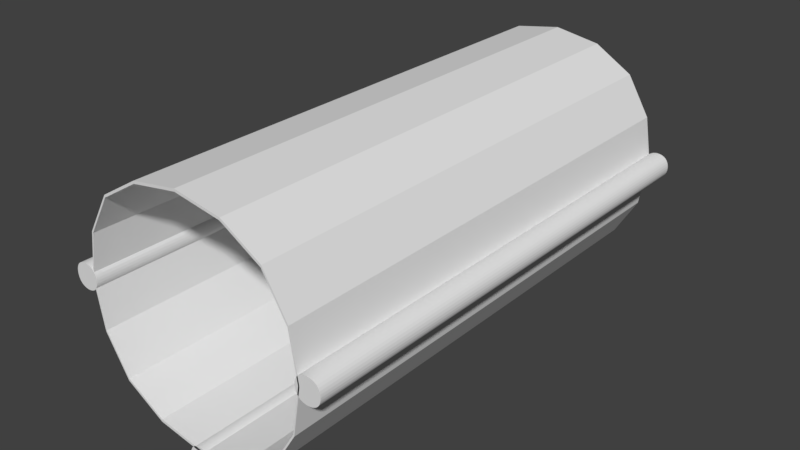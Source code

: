# Source: StraightTubeV2.blend  (saved by Blender 2.78.0; exported with 4.5.12 LTS)
import bpy
from mathutils import Matrix  # noqa: F401  (used for matrix-valued properties, if any)

bpy.ops.wm.read_factory_settings(use_empty=True)
scene = bpy.context.scene
scene.name = 'Scene'

# ---- collections
col_collection_1 = bpy.data.collections.new('Collection 1'); scene.collection.children.link(col_collection_1)

# ---- world
world_world = bpy.data.worlds.new('World'); scene.world = world_world
world_world.color = (0.05088, 0.05088, 0.05088)
world_world.use_sun_shadow = False
world_world.sun_shadow_jitter_overblur = 0.0
world_world.cycles.sampling_method = 'MANUAL'

# ---- meshes
me_plane_003 = bpy.data.meshes.new('Plane.003')
me_plane_003.from_pydata([(-0.1875, -0.25, 0.4531), (-0.1875, -0.75, 0.4531), (-0.5312, -0.25, 0.3906), (-0.5312, -0.75, 0.3906), (0.1875, -0.25, 0.4531), (0.5312, -0.25, 0.3906), (0.1875, -0.75, 0.4531), (0.5312, -0.75, 0.3906), (0.1875, 0.25, 0.4531), (0.1875, 0.75, 0.4531), (0.5312, 0.25, 0.3906), (0.5312, 0.75, 0.3906), (-0.1875, 0.25, 0.4531), (-0.5312, 0.25, 0.3906), (-0.1875, 0.75, 0.4531), (-0.5312, 0.75, 0.3906), (-0.1875, -0.25, -0.4531), (-0.5312, -0.25, -0.3906), (-0.1875, -0.75, -0.4531), (-0.5312, -0.75, -0.3906), (-0.1875, 0.25, -0.4531), (-0.1875, 0.75, -0.4531), (-0.5312, 0.25, -0.3906), (-0.5312, 0.75, -0.3906), (0.1875, 0.25, -0.4531), (0.5312, 0.25, -0.3906), (0.1875, 0.75, -0.4531), (0.5312, 0.75, -0.3906), (0.1875, -0.25, -0.4531), (0.1875, -0.75, -0.4531), (0.5312, -0.25, -0.3906), (0.5312, -0.75, -0.3906), (-0.9062, -0.25, 0.09375), (-0.7812, -0.25, 0.2656), (-0.9062, -0.75, 0.09375), (-0.7812, -0.75, 0.2656), (-0.9062, 0.25, 0.09375), (-0.9062, 0.75, 0.09375), (-0.7812, 0.25, 0.2656), (-0.7812, 0.75, 0.2656), (-0.9062, 0.25, -0.09375), (-0.7812, 0.25, -0.2656), (-0.9062, 0.75, -0.09375), (-0.7812, 0.75, -0.2656), (-0.9062, -0.25, -0.09375), (-0.9062, -0.75, -0.09375), (-0.7812, -0.25, -0.2656), (-0.7812, -0.75, -0.2656), (0.9062, 0.25, 0.09375), (0.7812, 0.25, 0.2656), (0.9062, 0.75, 0.09375), (0.7812, 0.75, 0.2656), (0.9062, -0.25, 0.09375), (0.9062, -0.75, 0.09375), (0.7812, -0.25, 0.2656), (0.7812, -0.75, 0.2656), (0.9062, -0.25, -0.09375), (0.7812, -0.25, -0.2656), (0.9062, -0.75, -0.09375), (0.7812, -0.75, -0.2656), (0.9062, 0.25, -0.09375), (0.9062, 0.75, -0.09375), (0.7812, 0.25, -0.2656), (0.7812, 0.75, -0.2656), (0.0, -0.25, 0.4609), (0.0, -0.75, 0.4609), (-0.1875, -0.5, 0.4531), (-0.3672, -0.25, 0.4297), (-0.5312, -0.5, 0.3906), (-0.3672, -0.75, 0.4297), (0.1875, 0.0, 0.4531), (0.5312, 0.0, 0.3906), (0.3672, -0.25, 0.4297), (0.1875, -0.5, 0.4531), (0.3672, -0.75, 0.4297), (0.5312, -0.5, 0.3906), (0.0, 0.25, 0.4609), (0.0, 0.75, 0.4609), (0.1875, 0.5, 0.4531), (0.3672, 0.25, 0.4297), (0.5312, 0.5, 0.3906), (0.3672, 0.75, 0.4297), (-0.1875, 0.0, 0.4531), (-0.5312, 0.0, 0.3906), (-0.3672, 0.25, 0.4297), (-0.1875, 0.5, 0.4531), (-0.3672, 0.75, 0.4297), (-0.5312, 0.5, 0.3906), (-0.1875, 0.0, -0.4531), (-0.5312, 0.0, -0.3906), (-0.3672, -0.25, -0.4297), (-0.1875, -0.5, -0.4531), (-0.3672, -0.75, -0.4297), (-0.5312, -0.5, -0.3906), (0.0, 0.25, -0.4609), (0.0, 0.75, -0.4609), (-0.1875, 0.5, -0.4531), (-0.3672, 0.25, -0.4297), (-0.5312, 0.5, -0.3906), (-0.3672, 0.75, -0.4297), (0.1875, 0.0, -0.4531), (0.5312, 0.0, -0.3906), (0.3672, 0.25, -0.4297), (0.1875, 0.5, -0.4531), (0.3672, 0.75, -0.4297), (0.5312, 0.5, -0.3906), (0.0, -0.25, -0.4609), (0.0, -0.75, -0.4609), (0.1875, -0.5, -0.4531), (0.3672, -0.25, -0.4297), (0.5312, -0.5, -0.3906), (0.3672, -0.75, -0.4297), (-0.9062, 0.0, 0.09375), (-0.7812, 0.0, 0.2656), (-0.8594, -0.25, 0.1836), (-0.9062, -0.5, 0.09375), (-0.8594, -0.75, 0.1836), (-0.7812, -0.5, 0.2656), (-0.9219, 0.25, 0.0), (-0.9219, 0.75, 0.0), (-0.9062, 0.5, 0.09375), (-0.8594, 0.25, 0.1836), (-0.7812, 0.5, 0.2656), (-0.8594, 0.75, 0.1836), (-0.9062, 0.0, -0.09375), (-0.7812, 0.0, -0.2656), (-0.8594, 0.25, -0.1836), (-0.9062, 0.5, -0.09375), (-0.8594, 0.75, -0.1836), (-0.7812, 0.5, -0.2656), (-0.9219, -0.25, 0.0), (-0.9219, -0.75, 0.0), (-0.9062, -0.5, -0.09375), (-0.8594, -0.25, -0.1836), (-0.7812, -0.5, -0.2656), (-0.8594, -0.75, -0.1836), (0.9062, 0.0, 0.09375), (0.7812, 0.0, 0.2656), (0.8594, 0.25, 0.1836), (0.9062, 0.5, 0.09375), (0.8594, 0.75, 0.1836), (0.7812, 0.5, 0.2656), (0.9219, -0.25, 0.0), (0.9219, -0.75, 0.0), (0.9062, -0.5, 0.09375), (0.8594, -0.25, 0.1836), (0.7812, -0.5, 0.2656), (0.8594, -0.75, 0.1836), (0.9062, 0.0, -0.09375), (0.7812, 0.0, -0.2656), (0.8594, -0.25, -0.1836), (0.9062, -0.5, -0.09375), (0.8594, -0.75, -0.1836), (0.7812, -0.5, -0.2656), (0.9219, 0.25, 0.0), (0.9219, 0.75, 0.0), (0.9062, 0.5, -0.09375), (0.8594, 0.25, -0.1836), (0.7812, 0.5, -0.2656), (0.8594, 0.75, -0.1836), (-0.6719, 0.75, 0.3359), (-0.6719, 0.25, 0.3359), (-0.6719, -0.25, 0.3359), (-0.6719, -0.75, 0.3359), (-0.5312, -1.0, 0.3906), (-0.1875, -1.0, 0.4531), (0.1875, -1.0, 0.4531), (0.5312, -1.0, 0.3906), (0.6719, -0.75, 0.3359), (0.6719, -0.25, 0.3359), (0.6719, 0.25, 0.3359), (0.6719, 0.75, 0.3359), (0.5312, 1.0, 0.3906), (0.1875, 1.0, 0.4531), (-0.1875, 1.0, 0.4531), (-0.5312, 1.0, 0.3906), (-0.6719, 0.75, -0.3359), (-0.6719, 0.25, -0.3359), (-0.6719, -0.25, -0.3359), (-0.6719, -0.75, -0.3359), (-0.5312, -1.0, -0.3906), (-0.1875, -1.0, -0.4531), (0.1875, -1.0, -0.4531), (0.5312, -1.0, -0.3906), (0.6719, -0.75, -0.3359), (0.6719, -0.25, -0.3359), (0.6719, 0.25, -0.3359), (0.6719, 0.75, -0.3359), (0.5312, 1.0, -0.3906), (0.1875, 1.0, -0.4531), (-0.1875, 1.0, -0.4531), (-0.5312, 1.0, -0.3906), (-0.7812, -1.0, 0.2656), (-0.9062, -1.0, 0.09375), (-0.9062, -1.0, -0.09375), (-0.7812, -1.0, -0.2656), (0.7812, -1.0, 0.2656), (0.9062, -1.0, 0.09375), (0.9062, -1.0, -0.09375), (0.7812, -1.0, -0.2656), (-0.7812, 1.0, 0.2656), (-0.9062, 1.0, 0.09375), (-0.9062, 1.0, -0.09375), (-0.7812, 1.0, -0.2656), (0.7812, 1.0, 0.2656), (0.9062, 1.0, 0.09375), (0.9062, 1.0, -0.09375), (0.7812, 1.0, -0.2656), (0.0, 0.0, 0.4609), (0.0, -0.5, 0.4609), (0.3672, 0.0, 0.4297), (0.0, 0.5, 0.4609), (-0.3672, 0.0, 0.4297), (-0.3672, -0.5, 0.4297), (0.3672, -0.5, 0.4297), (0.3672, 0.5, 0.4297), (-0.3672, 0.5, 0.4297), (0.0, 0.0, -0.4609), (-0.3672, 0.0, -0.4297), (0.0, 0.5, -0.4609), (0.3672, 0.0, -0.4297), (0.0, -0.5, -0.4609), (-0.3672, -0.5, -0.4297), (-0.3672, 0.5, -0.4297), (0.3672, 0.5, -0.4297), (0.3672, -0.5, -0.4297), (-0.9219, 0.0, 0.0), (-0.8594, 0.0, 0.1836), (-0.9219, 0.5, 0.0), (-0.8594, 0.0, -0.1836), (-0.9219, -0.5, 0.0), (-0.8594, -0.5, 0.1836), (-0.8594, 0.5, 0.1836), (-0.8594, 0.5, -0.1836), (-0.8594, -0.5, -0.1836), (0.9219, 0.0, 0.0), (0.8594, 0.0, 0.1836), (0.9219, -0.5, 0.0), (0.8594, 0.0, -0.1836), (0.9219, 0.5, 0.0), (0.8594, 0.5, 0.1836), (0.8594, -0.5, 0.1836), (0.8594, -0.5, -0.1836), (0.8594, 0.5, -0.1836), (-0.6719, 0.5, 0.3359), (-0.6719, 0.0, 0.3359), (-0.6719, -0.5, 0.3359), (-0.3672, -1.0, 0.4297), (0.0, -1.0, 0.4609), (0.3672, -1.0, 0.4297), (0.6719, -0.5, 0.3359), (0.6719, 0.0, 0.3359), (0.6719, 0.5, 0.3359), (0.3672, 1.0, 0.4297), (0.0, 1.0, 0.4609), (-0.3672, 1.0, 0.4297), (-0.6719, 0.5, -0.3359), (-0.6719, 0.0, -0.3359), (-0.6719, -0.5, -0.3359), (-0.3672, -1.0, -0.4297), (0.0, -1.0, -0.4609), (0.3672, -1.0, -0.4297), (0.6719, -0.5, -0.3359), (0.6719, 0.0, -0.3359), (0.6719, 0.5, -0.3359), (0.3672, 1.0, -0.4297), (0.0, 1.0, -0.4609), (-0.3672, 1.0, -0.4297), (-0.8594, -1.0, 0.1836), (-0.9219, -1.0, 0.0), (-0.8594, -1.0, -0.1836), (0.8594, -1.0, 0.1836), (0.9219, -1.0, 0.0), (0.8594, -1.0, -0.1836), (-0.8594, 1.0, 0.1836), (-0.9219, 1.0, 0.0), (-0.8594, 1.0, -0.1836), (0.8594, 1.0, 0.1836), (0.9219, 1.0, 0.0), (0.8594, 1.0, -0.1836), (-0.6719, -1.0, 0.3359), (0.6719, -1.0, 0.3359), (-0.6719, 1.0, 0.3359), (0.6719, 1.0, 0.3359), (-0.6719, -1.0, -0.3359), (0.6719, -1.0, -0.3359), (-0.6719, 1.0, -0.3359), (0.6719, 1.0, -0.3359)], [], [(0, 64, 208, 82), (0, 82, 212, 67), (0, 67, 213, 66), (0, 66, 209, 64), (1, 65, 209, 66), (1, 66, 213, 69), (1, 69, 247, 165), (1, 165, 248, 65), (2, 67, 212, 83), (2, 83, 245, 162), (2, 162, 246, 68), (2, 68, 213, 67), (3, 69, 213, 68), (3, 68, 246, 163), (3, 163, 280, 164), (3, 164, 247, 69), (4, 70, 208, 64), (4, 64, 209, 73), (4, 73, 214, 72), (4, 72, 210, 70), (5, 71, 210, 72), (5, 72, 214, 75), (5, 75, 250, 169), (5, 169, 251, 71), (6, 73, 209, 65), (6, 65, 248, 166), (6, 166, 249, 74), (6, 74, 214, 73), (7, 75, 214, 74), (7, 74, 249, 167), (7, 167, 281, 168), (7, 168, 250, 75), (8, 76, 208, 70), (8, 70, 210, 79), (8, 79, 215, 78), (8, 78, 211, 76), (9, 77, 211, 78), (9, 78, 215, 81), (9, 81, 253, 173), (9, 173, 254, 77), (10, 79, 210, 71), (10, 71, 251, 170), (10, 170, 252, 80), (10, 80, 215, 79), (11, 81, 215, 80), (11, 80, 252, 171), (11, 171, 283, 172), (11, 172, 253, 81), (12, 82, 208, 76), (12, 76, 211, 85), (12, 85, 216, 84), (12, 84, 212, 82), (13, 83, 212, 84), (13, 84, 216, 87), (13, 87, 244, 161), (13, 161, 245, 83), (14, 85, 211, 77), (14, 77, 254, 174), (14, 174, 255, 86), (14, 86, 216, 85), (15, 87, 216, 86), (15, 86, 255, 175), (15, 175, 282, 160), (15, 160, 244, 87), (16, 88, 217, 106), (16, 106, 221, 91), (16, 91, 222, 90), (16, 90, 218, 88), (17, 89, 218, 90), (17, 90, 222, 93), (17, 93, 258, 178), (17, 178, 257, 89), (18, 91, 221, 107), (18, 107, 260, 181), (18, 181, 259, 92), (18, 92, 222, 91), (19, 93, 222, 92), (19, 92, 259, 180), (19, 180, 284, 179), (19, 179, 258, 93), (20, 94, 217, 88), (20, 88, 218, 97), (20, 97, 223, 96), (20, 96, 219, 94), (21, 95, 219, 96), (21, 96, 223, 99), (21, 99, 267, 190), (21, 190, 266, 95), (22, 97, 218, 89), (22, 89, 257, 177), (22, 177, 256, 98), (22, 98, 223, 97), (23, 99, 223, 98), (23, 98, 256, 176), (23, 176, 286, 191), (23, 191, 267, 99), (24, 100, 217, 94), (24, 94, 219, 103), (24, 103, 224, 102), (24, 102, 220, 100), (25, 101, 220, 102), (25, 102, 224, 105), (25, 105, 264, 186), (25, 186, 263, 101), (26, 103, 219, 95), (26, 95, 266, 189), (26, 189, 265, 104), (26, 104, 224, 103), (27, 105, 224, 104), (27, 104, 265, 188), (27, 188, 287, 187), (27, 187, 264, 105), (28, 106, 217, 100), (28, 100, 220, 109), (28, 109, 225, 108), (28, 108, 221, 106), (29, 107, 221, 108), (29, 108, 225, 111), (29, 111, 261, 182), (29, 182, 260, 107), (30, 109, 220, 101), (30, 101, 263, 185), (30, 185, 262, 110), (30, 110, 225, 109), (31, 111, 225, 110), (31, 110, 262, 184), (31, 184, 285, 183), (31, 183, 261, 111), (32, 112, 226, 130), (32, 130, 230, 115), (32, 115, 231, 114), (32, 114, 227, 112), (33, 113, 227, 114), (33, 114, 231, 117), (33, 117, 246, 162), (33, 162, 245, 113), (34, 115, 230, 131), (34, 131, 269, 193), (34, 193, 268, 116), (34, 116, 231, 115), (35, 117, 231, 116), (35, 116, 268, 192), (35, 192, 280, 163), (35, 163, 246, 117), (36, 118, 226, 112), (36, 112, 227, 121), (36, 121, 232, 120), (36, 120, 228, 118), (37, 119, 228, 120), (37, 120, 232, 123), (37, 123, 274, 201), (37, 201, 275, 119), (38, 121, 227, 113), (38, 113, 245, 161), (38, 161, 244, 122), (38, 122, 232, 121), (39, 123, 232, 122), (39, 122, 244, 160), (39, 160, 282, 200), (39, 200, 274, 123), (40, 124, 226, 118), (40, 118, 228, 127), (40, 127, 233, 126), (40, 126, 229, 124), (41, 125, 229, 126), (41, 126, 233, 129), (41, 129, 256, 177), (41, 177, 257, 125), (42, 127, 228, 119), (42, 119, 275, 202), (42, 202, 276, 128), (42, 128, 233, 127), (43, 129, 233, 128), (43, 128, 276, 203), (43, 203, 286, 176), (43, 176, 256, 129), (44, 130, 226, 124), (44, 124, 229, 133), (44, 133, 234, 132), (44, 132, 230, 130), (45, 131, 230, 132), (45, 132, 234, 135), (45, 135, 270, 194), (45, 194, 269, 131), (46, 133, 229, 125), (46, 125, 257, 178), (46, 178, 258, 134), (46, 134, 234, 133), (47, 135, 234, 134), (47, 134, 258, 179), (47, 179, 284, 195), (47, 195, 270, 135), (48, 136, 235, 154), (48, 154, 239, 139), (48, 139, 240, 138), (48, 138, 236, 136), (49, 137, 236, 138), (49, 138, 240, 141), (49, 141, 252, 170), (49, 170, 251, 137), (50, 139, 239, 155), (50, 155, 278, 205), (50, 205, 277, 140), (50, 140, 240, 139), (51, 141, 240, 140), (51, 140, 277, 204), (51, 204, 283, 171), (51, 171, 252, 141), (52, 142, 235, 136), (52, 136, 236, 145), (52, 145, 241, 144), (52, 144, 237, 142), (53, 143, 237, 144), (53, 144, 241, 147), (53, 147, 271, 197), (53, 197, 272, 143), (54, 145, 236, 137), (54, 137, 251, 169), (54, 169, 250, 146), (54, 146, 241, 145), (55, 147, 241, 146), (55, 146, 250, 168), (55, 168, 281, 196), (55, 196, 271, 147), (56, 148, 235, 142), (56, 142, 237, 151), (56, 151, 242, 150), (56, 150, 238, 148), (57, 149, 238, 150), (57, 150, 242, 153), (57, 153, 262, 185), (57, 185, 263, 149), (58, 151, 237, 143), (58, 143, 272, 198), (58, 198, 273, 152), (58, 152, 242, 151), (59, 153, 242, 152), (59, 152, 273, 199), (59, 199, 285, 184), (59, 184, 262, 153), (60, 154, 235, 148), (60, 148, 238, 157), (60, 157, 243, 156), (60, 156, 239, 154), (61, 155, 239, 156), (61, 156, 243, 159), (61, 159, 279, 206), (61, 206, 278, 155), (62, 157, 238, 149), (62, 149, 263, 186), (62, 186, 264, 158), (62, 158, 243, 157), (63, 159, 243, 158), (63, 158, 264, 187), (63, 187, 287, 207), (63, 207, 279, 159), (164, 280, 192, 268, 193, 269, 194, 270, 195, 284, 180, 259, 181, 260, 182, 261, 183, 285, 199, 273, 198, 272, 197, 271, 196, 281, 167, 249, 166, 248, 165, 247), (172, 283, 204, 277, 205, 278, 206, 279, 207, 287, 188, 265, 189, 266, 190, 267, 191, 286, 203, 276, 202, 275, 201, 274, 200, 282, 175, 255, 174, 254, 173, 253)])
me_plane_003.use_remesh_preserve_volume = False
me_plane_003.use_remesh_preserve_attributes = False
me_plane_003.use_mirror_vertex_groups = False
me_plane_003.update()
me_plane_002 = bpy.data.meshes.new('Plane.002')
me_plane_002.from_pydata([(-0.1875, -0.25, 0.4531), (-0.1875, -0.75, 0.4531), (-0.5312, -0.25, 0.3906), (-0.5312, -0.75, 0.3906), (0.1875, -0.25, 0.4531), (0.5312, -0.25, 0.3906), (0.1875, -0.75, 0.4531), (0.5312, -0.75, 0.3906), (0.1875, 0.25, 0.4531), (0.1875, 0.75, 0.4531), (0.5312, 0.25, 0.3906), (0.5312, 0.75, 0.3906), (-0.1875, 0.25, 0.4531), (-0.5312, 0.25, 0.3906), (-0.1875, 0.75, 0.4531), (-0.5312, 0.75, 0.3906), (-0.1875, -0.25, -0.4531), (-0.5312, -0.25, -0.3906), (-0.1875, -0.75, -0.4531), (-0.5312, -0.75, -0.3906), (-0.1875, 0.25, -0.4531), (-0.1875, 0.75, -0.4531), (-0.5312, 0.25, -0.3906), (-0.5312, 0.75, -0.3906), (0.1875, 0.25, -0.4531), (0.5312, 0.25, -0.3906), (0.1875, 0.75, -0.4531), (0.5312, 0.75, -0.3906), (0.1875, -0.25, -0.4531), (0.1875, -0.75, -0.4531), (0.5312, -0.25, -0.3906), (0.5312, -0.75, -0.3906), (-0.9062, -0.25, 0.09375), (-0.7812, -0.25, 0.2656), (-0.9062, -0.75, 0.09375), (-0.7812, -0.75, 0.2656), (-0.9062, 0.25, 0.09375), (-0.9062, 0.75, 0.09375), (-0.7812, 0.25, 0.2656), (-0.7812, 0.75, 0.2656), (-0.9062, 0.25, -0.09375), (-0.7812, 0.25, -0.2656), (-0.9062, 0.75, -0.09375), (-0.7812, 0.75, -0.2656), (-0.9062, -0.25, -0.09375), (-0.9062, -0.75, -0.09375), (-0.7812, -0.25, -0.2656), (-0.7812, -0.75, -0.2656), (0.9062, 0.25, 0.09375), (0.7812, 0.25, 0.2656), (0.9062, 0.75, 0.09375), (0.7812, 0.75, 0.2656), (0.9062, -0.25, 0.09375), (0.9062, -0.75, 0.09375), (0.7812, -0.25, 0.2656), (0.7812, -0.75, 0.2656), (0.9062, -0.25, -0.09375), (0.7812, -0.25, -0.2656), (0.9062, -0.75, -0.09375), (0.7812, -0.75, -0.2656), (0.9062, 0.25, -0.09375), (0.9062, 0.75, -0.09375), (0.7812, 0.25, -0.2656), (0.7812, 0.75, -0.2656), (0.0, -0.25, 0.4609), (0.0, -0.75, 0.4609), (-0.1875, -0.5, 0.4531), (-0.3672, -0.25, 0.4297), (-0.5312, -0.5, 0.3906), (-0.3672, -0.75, 0.4297), (0.1875, 0.0, 0.4531), (0.5312, 0.0, 0.3906), (0.3672, -0.25, 0.4297), (0.1875, -0.5, 0.4531), (0.3672, -0.75, 0.4297), (0.5312, -0.5, 0.3906), (0.0, 0.25, 0.4609), (0.0, 0.75, 0.4609), (0.1875, 0.5, 0.4531), (0.3672, 0.25, 0.4297), (0.5312, 0.5, 0.3906), (0.3672, 0.75, 0.4297), (-0.1875, 0.0, 0.4531), (-0.5312, 0.0, 0.3906), (-0.3672, 0.25, 0.4297), (-0.1875, 0.5, 0.4531), (-0.3672, 0.75, 0.4297), (-0.5312, 0.5, 0.3906), (-0.1875, 0.0, -0.4531), (-0.5312, 0.0, -0.3906), (-0.3672, -0.25, -0.4297), (-0.1875, -0.5, -0.4531), (-0.3672, -0.75, -0.4297), (-0.5312, -0.5, -0.3906), (0.0, 0.25, -0.4609), (0.0, 0.75, -0.4609), (-0.1875, 0.5, -0.4531), (-0.3672, 0.25, -0.4297), (-0.5312, 0.5, -0.3906), (-0.3672, 0.75, -0.4297), (0.1875, 0.0, -0.4531), (0.5312, 0.0, -0.3906), (0.3672, 0.25, -0.4297), (0.1875, 0.5, -0.4531), (0.3672, 0.75, -0.4297), (0.5312, 0.5, -0.3906), (0.0, -0.25, -0.4609), (0.0, -0.75, -0.4609), (0.1875, -0.5, -0.4531), (0.3672, -0.25, -0.4297), (0.5312, -0.5, -0.3906), (0.3672, -0.75, -0.4297), (-0.9062, 0.0, 0.09375), (-0.7812, 0.0, 0.2656), (-0.8594, -0.25, 0.1836), (-0.9062, -0.5, 0.09375), (-0.8594, -0.75, 0.1836), (-0.7812, -0.5, 0.2656), (-0.9219, 0.25, 0.0), (-0.9219, 0.75, 0.0), (-0.9062, 0.5, 0.09375), (-0.8594, 0.25, 0.1836), (-0.7812, 0.5, 0.2656), (-0.8594, 0.75, 0.1836), (-0.9062, 0.0, -0.09375), (-0.7812, 0.0, -0.2656), (-0.8594, 0.25, -0.1836), (-0.9062, 0.5, -0.09375), (-0.8594, 0.75, -0.1836), (-0.7812, 0.5, -0.2656), (-0.9219, -0.25, 0.0), (-0.9219, -0.75, 0.0), (-0.9062, -0.5, -0.09375), (-0.8594, -0.25, -0.1836), (-0.7812, -0.5, -0.2656), (-0.8594, -0.75, -0.1836), (0.9062, 0.0, 0.09375), (0.7812, 0.0, 0.2656), (0.8594, 0.25, 0.1836), (0.9062, 0.5, 0.09375), (0.8594, 0.75, 0.1836), (0.7812, 0.5, 0.2656), (0.9219, -0.25, 0.0), (0.9219, -0.75, 0.0), (0.9062, -0.5, 0.09375), (0.8594, -0.25, 0.1836), (0.7812, -0.5, 0.2656), (0.8594, -0.75, 0.1836), (0.9062, 0.0, -0.09375), (0.7812, 0.0, -0.2656), (0.8594, -0.25, -0.1836), (0.9062, -0.5, -0.09375), (0.8594, -0.75, -0.1836), (0.7812, -0.5, -0.2656), (0.9219, 0.25, 0.0), (0.9219, 0.75, 0.0), (0.9062, 0.5, -0.09375), (0.8594, 0.25, -0.1836), (0.7812, 0.5, -0.2656), (0.8594, 0.75, -0.1836), (-0.6719, 0.75, 0.3359), (-0.6719, 0.25, 0.3359), (-0.6719, -0.25, 0.3359), (-0.6719, -0.75, 0.3359), (-0.5312, -1.0, 0.3906), (-0.1875, -1.0, 0.4531), (0.1875, -1.0, 0.4531), (0.5312, -1.0, 0.3906), (0.6719, -0.75, 0.3359), (0.6719, -0.25, 0.3359), (0.6719, 0.25, 0.3359), (0.6719, 0.75, 0.3359), (0.5312, 1.0, 0.3906), (0.1875, 1.0, 0.4531), (-0.1875, 1.0, 0.4531), (-0.5312, 1.0, 0.3906), (-0.6719, 0.75, -0.3359), (-0.6719, 0.25, -0.3359), (-0.6719, -0.25, -0.3359), (-0.6719, -0.75, -0.3359), (-0.5312, -1.0, -0.3906), (-0.1875, -1.0, -0.4531), (0.1875, -1.0, -0.4531), (0.5312, -1.0, -0.3906), (0.6719, -0.75, -0.3359), (0.6719, -0.25, -0.3359), (0.6719, 0.25, -0.3359), (0.6719, 0.75, -0.3359), (0.5312, 1.0, -0.3906), (0.1875, 1.0, -0.4531), (-0.1875, 1.0, -0.4531), (-0.5312, 1.0, -0.3906), (-0.7812, -1.0, 0.2656), (-0.9062, -1.0, 0.09375), (-0.9062, -1.0, -0.09375), (-0.7812, -1.0, -0.2656), (0.7812, -1.0, 0.2656), (0.9062, -1.0, 0.09375), (0.9062, -1.0, -0.09375), (0.7812, -1.0, -0.2656), (-0.7812, 1.0, 0.2656), (-0.9062, 1.0, 0.09375), (-0.9062, 1.0, -0.09375), (-0.7812, 1.0, -0.2656), (0.7812, 1.0, 0.2656), (0.9062, 1.0, 0.09375), (0.9062, 1.0, -0.09375), (0.7812, 1.0, -0.2656), (0.0, 0.0, 0.4609), (0.0, -0.5, 0.4609), (0.3672, 0.0, 0.4297), (0.0, 0.5, 0.4609), (-0.3672, 0.0, 0.4297), (-0.3672, -0.5, 0.4297), (0.3672, -0.5, 0.4297), (0.3672, 0.5, 0.4297), (-0.3672, 0.5, 0.4297), (0.0, 0.0, -0.4609), (-0.3672, 0.0, -0.4297), (0.0, 0.5, -0.4609), (0.3672, 0.0, -0.4297), (0.0, -0.5, -0.4609), (-0.3672, -0.5, -0.4297), (-0.3672, 0.5, -0.4297), (0.3672, 0.5, -0.4297), (0.3672, -0.5, -0.4297), (-0.9219, 0.0, 0.0), (-0.8594, 0.0, 0.1836), (-0.9219, 0.5, 0.0), (-0.8594, 0.0, -0.1836), (-0.9219, -0.5, 0.0), (-0.8594, -0.5, 0.1836), (-0.8594, 0.5, 0.1836), (-0.8594, 0.5, -0.1836), (-0.8594, -0.5, -0.1836), (0.9219, 0.0, 0.0), (0.8594, 0.0, 0.1836), (0.9219, -0.5, 0.0), (0.8594, 0.0, -0.1836), (0.9219, 0.5, 0.0), (0.8594, 0.5, 0.1836), (0.8594, -0.5, 0.1836), (0.8594, -0.5, -0.1836), (0.8594, 0.5, -0.1836), (-0.6719, 0.5, 0.3359), (-0.6719, 0.0, 0.3359), (-0.6719, -0.5, 0.3359), (-0.3672, -1.0, 0.4297), (0.0, -1.0, 0.4609), (0.3672, -1.0, 0.4297), (0.6719, -0.5, 0.3359), (0.6719, 0.0, 0.3359), (0.6719, 0.5, 0.3359), (0.3672, 1.0, 0.4297), (0.0, 1.0, 0.4609), (-0.3672, 1.0, 0.4297), (-0.6719, 0.5, -0.3359), (-0.6719, 0.0, -0.3359), (-0.6719, -0.5, -0.3359), (-0.3672, -1.0, -0.4297), (0.0, -1.0, -0.4609), (0.3672, -1.0, -0.4297), (0.6719, -0.5, -0.3359), (0.6719, 0.0, -0.3359), (0.6719, 0.5, -0.3359), (0.3672, 1.0, -0.4297), (0.0, 1.0, -0.4609), (-0.3672, 1.0, -0.4297), (-0.8594, -1.0, 0.1836), (-0.9219, -1.0, 0.0), (-0.8594, -1.0, -0.1836), (0.8594, -1.0, 0.1836), (0.9219, -1.0, 0.0), (0.8594, -1.0, -0.1836), (-0.8594, 1.0, 0.1836), (-0.9219, 1.0, 0.0), (-0.8594, 1.0, -0.1836), (0.8594, 1.0, 0.1836), (0.9219, 1.0, 0.0), (0.8594, 1.0, -0.1836), (-0.6719, -1.0, 0.3359), (0.6719, -1.0, 0.3359), (-0.6719, 1.0, 0.3359), (0.6719, 1.0, 0.3359), (-0.6719, -1.0, -0.3359), (0.6719, -1.0, -0.3359), (-0.6719, 1.0, -0.3359), (0.6719, 1.0, -0.3359)], [], [(0, 64, 208, 82), (0, 82, 212, 67), (0, 67, 213, 66), (0, 66, 209, 64), (1, 65, 209, 66), (1, 66, 213, 69), (1, 69, 247, 165), (1, 165, 248, 65), (2, 67, 212, 83), (2, 83, 245, 162), (2, 162, 246, 68), (2, 68, 213, 67), (3, 69, 213, 68), (3, 68, 246, 163), (3, 163, 280, 164), (3, 164, 247, 69), (4, 70, 208, 64), (4, 64, 209, 73), (4, 73, 214, 72), (4, 72, 210, 70), (5, 71, 210, 72), (5, 72, 214, 75), (5, 75, 250, 169), (5, 169, 251, 71), (6, 73, 209, 65), (6, 65, 248, 166), (6, 166, 249, 74), (6, 74, 214, 73), (7, 75, 214, 74), (7, 74, 249, 167), (7, 167, 281, 168), (7, 168, 250, 75), (8, 76, 208, 70), (8, 70, 210, 79), (8, 79, 215, 78), (8, 78, 211, 76), (9, 77, 211, 78), (9, 78, 215, 81), (9, 81, 253, 173), (9, 173, 254, 77), (10, 79, 210, 71), (10, 71, 251, 170), (10, 170, 252, 80), (10, 80, 215, 79), (11, 81, 215, 80), (11, 80, 252, 171), (11, 171, 283, 172), (11, 172, 253, 81), (12, 82, 208, 76), (12, 76, 211, 85), (12, 85, 216, 84), (12, 84, 212, 82), (13, 83, 212, 84), (13, 84, 216, 87), (13, 87, 244, 161), (13, 161, 245, 83), (14, 85, 211, 77), (14, 77, 254, 174), (14, 174, 255, 86), (14, 86, 216, 85), (15, 87, 216, 86), (15, 86, 255, 175), (15, 175, 282, 160), (15, 160, 244, 87), (16, 88, 217, 106), (16, 106, 221, 91), (16, 91, 222, 90), (16, 90, 218, 88), (17, 89, 218, 90), (17, 90, 222, 93), (17, 93, 258, 178), (17, 178, 257, 89), (18, 91, 221, 107), (18, 107, 260, 181), (18, 181, 259, 92), (18, 92, 222, 91), (19, 93, 222, 92), (19, 92, 259, 180), (19, 180, 284, 179), (19, 179, 258, 93), (20, 94, 217, 88), (20, 88, 218, 97), (20, 97, 223, 96), (20, 96, 219, 94), (21, 95, 219, 96), (21, 96, 223, 99), (21, 99, 267, 190), (21, 190, 266, 95), (22, 97, 218, 89), (22, 89, 257, 177), (22, 177, 256, 98), (22, 98, 223, 97), (23, 99, 223, 98), (23, 98, 256, 176), (23, 176, 286, 191), (23, 191, 267, 99), (24, 100, 217, 94), (24, 94, 219, 103), (24, 103, 224, 102), (24, 102, 220, 100), (25, 101, 220, 102), (25, 102, 224, 105), (25, 105, 264, 186), (25, 186, 263, 101), (26, 103, 219, 95), (26, 95, 266, 189), (26, 189, 265, 104), (26, 104, 224, 103), (27, 105, 224, 104), (27, 104, 265, 188), (27, 188, 287, 187), (27, 187, 264, 105), (28, 106, 217, 100), (28, 100, 220, 109), (28, 109, 225, 108), (28, 108, 221, 106), (29, 107, 221, 108), (29, 108, 225, 111), (29, 111, 261, 182), (29, 182, 260, 107), (30, 109, 220, 101), (30, 101, 263, 185), (30, 185, 262, 110), (30, 110, 225, 109), (31, 111, 225, 110), (31, 110, 262, 184), (31, 184, 285, 183), (31, 183, 261, 111), (32, 112, 226, 130), (32, 130, 230, 115), (32, 115, 231, 114), (32, 114, 227, 112), (33, 113, 227, 114), (33, 114, 231, 117), (33, 117, 246, 162), (33, 162, 245, 113), (34, 115, 230, 131), (34, 131, 269, 193), (34, 193, 268, 116), (34, 116, 231, 115), (35, 117, 231, 116), (35, 116, 268, 192), (35, 192, 280, 163), (35, 163, 246, 117), (36, 118, 226, 112), (36, 112, 227, 121), (36, 121, 232, 120), (36, 120, 228, 118), (37, 119, 228, 120), (37, 120, 232, 123), (37, 123, 274, 201), (37, 201, 275, 119), (38, 121, 227, 113), (38, 113, 245, 161), (38, 161, 244, 122), (38, 122, 232, 121), (39, 123, 232, 122), (39, 122, 244, 160), (39, 160, 282, 200), (39, 200, 274, 123), (40, 124, 226, 118), (40, 118, 228, 127), (40, 127, 233, 126), (40, 126, 229, 124), (41, 125, 229, 126), (41, 126, 233, 129), (41, 129, 256, 177), (41, 177, 257, 125), (42, 127, 228, 119), (42, 119, 275, 202), (42, 202, 276, 128), (42, 128, 233, 127), (43, 129, 233, 128), (43, 128, 276, 203), (43, 203, 286, 176), (43, 176, 256, 129), (44, 130, 226, 124), (44, 124, 229, 133), (44, 133, 234, 132), (44, 132, 230, 130), (45, 131, 230, 132), (45, 132, 234, 135), (45, 135, 270, 194), (45, 194, 269, 131), (46, 133, 229, 125), (46, 125, 257, 178), (46, 178, 258, 134), (46, 134, 234, 133), (47, 135, 234, 134), (47, 134, 258, 179), (47, 179, 284, 195), (47, 195, 270, 135), (48, 136, 235, 154), (48, 154, 239, 139), (48, 139, 240, 138), (48, 138, 236, 136), (49, 137, 236, 138), (49, 138, 240, 141), (49, 141, 252, 170), (49, 170, 251, 137), (50, 139, 239, 155), (50, 155, 278, 205), (50, 205, 277, 140), (50, 140, 240, 139), (51, 141, 240, 140), (51, 140, 277, 204), (51, 204, 283, 171), (51, 171, 252, 141), (52, 142, 235, 136), (52, 136, 236, 145), (52, 145, 241, 144), (52, 144, 237, 142), (53, 143, 237, 144), (53, 144, 241, 147), (53, 147, 271, 197), (53, 197, 272, 143), (54, 145, 236, 137), (54, 137, 251, 169), (54, 169, 250, 146), (54, 146, 241, 145), (55, 147, 241, 146), (55, 146, 250, 168), (55, 168, 281, 196), (55, 196, 271, 147), (56, 148, 235, 142), (56, 142, 237, 151), (56, 151, 242, 150), (56, 150, 238, 148), (57, 149, 238, 150), (57, 150, 242, 153), (57, 153, 262, 185), (57, 185, 263, 149), (58, 151, 237, 143), (58, 143, 272, 198), (58, 198, 273, 152), (58, 152, 242, 151), (59, 153, 242, 152), (59, 152, 273, 199), (59, 199, 285, 184), (59, 184, 262, 153), (60, 154, 235, 148), (60, 148, 238, 157), (60, 157, 243, 156), (60, 156, 239, 154), (61, 155, 239, 156), (61, 156, 243, 159), (61, 159, 279, 206), (61, 206, 278, 155), (62, 157, 238, 149), (62, 149, 263, 186), (62, 186, 264, 158), (62, 158, 243, 157), (63, 159, 243, 158), (63, 158, 264, 187), (63, 187, 287, 207), (63, 207, 279, 159), (164, 280, 192, 268, 193, 269, 194, 270, 195, 284, 180, 259, 181, 260, 182, 261, 183, 285, 199, 273, 198, 272, 197, 271, 196, 281, 167, 249, 166, 248, 165, 247), (172, 283, 204, 277, 205, 278, 206, 279, 207, 287, 188, 265, 189, 266, 190, 267, 191, 286, 203, 276, 202, 275, 201, 274, 200, 282, 175, 255, 174, 254, 173, 253)])
me_plane_002.use_remesh_preserve_volume = False
me_plane_002.use_remesh_preserve_attributes = False
me_plane_002.use_mirror_vertex_groups = False
me_plane_002.update()
me_plane_001 = bpy.data.meshes.new('Plane.001')
me_plane_001.from_pydata([(-0.1875, -0.25, 0.4531), (-0.1875, -0.75, 0.4531), (-0.5312, -0.25, 0.3906), (-0.5312, -0.75, 0.3906), (0.1875, -0.25, 0.4531), (0.5312, -0.25, 0.3906), (0.1875, -0.75, 0.4531), (0.5312, -0.75, 0.3906), (0.1875, 0.25, 0.4531), (0.1875, 0.75, 0.4531), (0.5312, 0.25, 0.3906), (0.5312, 0.75, 0.3906), (-0.1875, 0.25, 0.4531), (-0.5312, 0.25, 0.3906), (-0.1875, 0.75, 0.4531), (-0.5312, 0.75, 0.3906), (-0.1875, -0.25, -0.4531), (-0.5312, -0.25, -0.3906), (-0.1875, -0.75, -0.4531), (-0.5312, -0.75, -0.3906), (-0.1875, 0.25, -0.4531), (-0.1875, 0.75, -0.4531), (-0.5312, 0.25, -0.3906), (-0.5312, 0.75, -0.3906), (0.1875, 0.25, -0.4531), (0.5312, 0.25, -0.3906), (0.1875, 0.75, -0.4531), (0.5312, 0.75, -0.3906), (0.1875, -0.25, -0.4531), (0.1875, -0.75, -0.4531), (0.5312, -0.25, -0.3906), (0.5312, -0.75, -0.3906), (-0.9062, -0.25, 0.09375), (-0.7812, -0.25, 0.2656), (-0.9062, -0.75, 0.09375), (-0.7812, -0.75, 0.2656), (-0.9062, 0.25, 0.09375), (-0.9062, 0.75, 0.09375), (-0.7812, 0.25, 0.2656), (-0.7812, 0.75, 0.2656), (-0.9062, 0.25, -0.09375), (-0.7812, 0.25, -0.2656), (-0.9062, 0.75, -0.09375), (-0.7812, 0.75, -0.2656), (-0.9062, -0.25, -0.09375), (-0.9062, -0.75, -0.09375), (-0.7812, -0.25, -0.2656), (-0.7812, -0.75, -0.2656), (0.9062, 0.25, 0.09375), (0.7812, 0.25, 0.2656), (0.9062, 0.75, 0.09375), (0.7812, 0.75, 0.2656), (0.9062, -0.25, 0.09375), (0.9062, -0.75, 0.09375), (0.7812, -0.25, 0.2656), (0.7812, -0.75, 0.2656), (0.9062, -0.25, -0.09375), (0.7812, -0.25, -0.2656), (0.9062, -0.75, -0.09375), (0.7812, -0.75, -0.2656), (0.9062, 0.25, -0.09375), (0.9062, 0.75, -0.09375), (0.7812, 0.25, -0.2656), (0.7812, 0.75, -0.2656), (0.0, -0.25, 0.4609), (0.0, -0.75, 0.4609), (-0.1875, -0.5, 0.4531), (-0.3672, -0.25, 0.4297), (-0.5312, -0.5, 0.3906), (-0.3672, -0.75, 0.4297), (0.1875, 0.0, 0.4531), (0.5312, 0.0, 0.3906), (0.3672, -0.25, 0.4297), (0.1875, -0.5, 0.4531), (0.3672, -0.75, 0.4297), (0.5312, -0.5, 0.3906), (0.0, 0.25, 0.4609), (0.0, 0.75, 0.4609), (0.1875, 0.5, 0.4531), (0.3672, 0.25, 0.4297), (0.5312, 0.5, 0.3906), (0.3672, 0.75, 0.4297), (-0.1875, 0.0, 0.4531), (-0.5312, 0.0, 0.3906), (-0.3672, 0.25, 0.4297), (-0.1875, 0.5, 0.4531), (-0.3672, 0.75, 0.4297), (-0.5312, 0.5, 0.3906), (-0.1875, 0.0, -0.4531), (-0.5312, 0.0, -0.3906), (-0.3672, -0.25, -0.4297), (-0.1875, -0.5, -0.4531), (-0.3672, -0.75, -0.4297), (-0.5312, -0.5, -0.3906), (0.0, 0.25, -0.4609), (0.0, 0.75, -0.4609), (-0.1875, 0.5, -0.4531), (-0.3672, 0.25, -0.4297), (-0.5312, 0.5, -0.3906), (-0.3672, 0.75, -0.4297), (0.1875, 0.0, -0.4531), (0.5312, 0.0, -0.3906), (0.3672, 0.25, -0.4297), (0.1875, 0.5, -0.4531), (0.3672, 0.75, -0.4297), (0.5312, 0.5, -0.3906), (0.0, -0.25, -0.4609), (0.0, -0.75, -0.4609), (0.1875, -0.5, -0.4531), (0.3672, -0.25, -0.4297), (0.5312, -0.5, -0.3906), (0.3672, -0.75, -0.4297), (-0.9062, 0.0, 0.09375), (-0.7812, 0.0, 0.2656), (-0.8594, -0.25, 0.1836), (-0.9062, -0.5, 0.09375), (-0.8594, -0.75, 0.1836), (-0.7812, -0.5, 0.2656), (-0.9219, 0.25, 0.0), (-0.9219, 0.75, 0.0), (-0.9062, 0.5, 0.09375), (-0.8594, 0.25, 0.1836), (-0.7812, 0.5, 0.2656), (-0.8594, 0.75, 0.1836), (-0.9062, 0.0, -0.09375), (-0.7812, 0.0, -0.2656), (-0.8594, 0.25, -0.1836), (-0.9062, 0.5, -0.09375), (-0.8594, 0.75, -0.1836), (-0.7812, 0.5, -0.2656), (-0.9219, -0.25, 0.0), (-0.9219, -0.75, 0.0), (-0.9062, -0.5, -0.09375), (-0.8594, -0.25, -0.1836), (-0.7812, -0.5, -0.2656), (-0.8594, -0.75, -0.1836), (0.9062, 0.0, 0.09375), (0.7812, 0.0, 0.2656), (0.8594, 0.25, 0.1836), (0.9062, 0.5, 0.09375), (0.8594, 0.75, 0.1836), (0.7812, 0.5, 0.2656), (0.9219, -0.25, 0.0), (0.9219, -0.75, 0.0), (0.9062, -0.5, 0.09375), (0.8594, -0.25, 0.1836), (0.7812, -0.5, 0.2656), (0.8594, -0.75, 0.1836), (0.9062, 0.0, -0.09375), (0.7812, 0.0, -0.2656), (0.8594, -0.25, -0.1836), (0.9062, -0.5, -0.09375), (0.8594, -0.75, -0.1836), (0.7812, -0.5, -0.2656), (0.9219, 0.25, 0.0), (0.9219, 0.75, 0.0), (0.9062, 0.5, -0.09375), (0.8594, 0.25, -0.1836), (0.7812, 0.5, -0.2656), (0.8594, 0.75, -0.1836), (-0.6719, 0.75, 0.3359), (-0.6719, 0.25, 0.3359), (-0.6719, -0.25, 0.3359), (-0.6719, -0.75, 0.3359), (-0.5312, -1.0, 0.3906), (-0.1875, -1.0, 0.4531), (0.1875, -1.0, 0.4531), (0.5312, -1.0, 0.3906), (0.6719, -0.75, 0.3359), (0.6719, -0.25, 0.3359), (0.6719, 0.25, 0.3359), (0.6719, 0.75, 0.3359), (0.5312, 1.0, 0.3906), (0.1875, 1.0, 0.4531), (-0.1875, 1.0, 0.4531), (-0.5312, 1.0, 0.3906), (-0.6719, 0.75, -0.3359), (-0.6719, 0.25, -0.3359), (-0.6719, -0.25, -0.3359), (-0.6719, -0.75, -0.3359), (-0.5312, -1.0, -0.3906), (-0.1875, -1.0, -0.4531), (0.1875, -1.0, -0.4531), (0.5312, -1.0, -0.3906), (0.6719, -0.75, -0.3359), (0.6719, -0.25, -0.3359), (0.6719, 0.25, -0.3359), (0.6719, 0.75, -0.3359), (0.5312, 1.0, -0.3906), (0.1875, 1.0, -0.4531), (-0.1875, 1.0, -0.4531), (-0.5312, 1.0, -0.3906), (-0.7812, -1.0, 0.2656), (-0.9062, -1.0, 0.09375), (-0.9062, -1.0, -0.09375), (-0.7812, -1.0, -0.2656), (0.7812, -1.0, 0.2656), (0.9062, -1.0, 0.09375), (0.9062, -1.0, -0.09375), (0.7812, -1.0, -0.2656), (-0.7812, 1.0, 0.2656), (-0.9062, 1.0, 0.09375), (-0.9062, 1.0, -0.09375), (-0.7812, 1.0, -0.2656), (0.7812, 1.0, 0.2656), (0.9062, 1.0, 0.09375), (0.9062, 1.0, -0.09375), (0.7812, 1.0, -0.2656), (0.0, 0.0, 0.4609), (0.0, -0.5, 0.4609), (0.3672, 0.0, 0.4297), (0.0, 0.5, 0.4609), (-0.3672, 0.0, 0.4297), (-0.3672, -0.5, 0.4297), (0.3672, -0.5, 0.4297), (0.3672, 0.5, 0.4297), (-0.3672, 0.5, 0.4297), (0.0, 0.0, -0.4609), (-0.3672, 0.0, -0.4297), (0.0, 0.5, -0.4609), (0.3672, 0.0, -0.4297), (0.0, -0.5, -0.4609), (-0.3672, -0.5, -0.4297), (-0.3672, 0.5, -0.4297), (0.3672, 0.5, -0.4297), (0.3672, -0.5, -0.4297), (-0.9219, 0.0, 0.0), (-0.8594, 0.0, 0.1836), (-0.9219, 0.5, 0.0), (-0.8594, 0.0, -0.1836), (-0.9219, -0.5, 0.0), (-0.8594, -0.5, 0.1836), (-0.8594, 0.5, 0.1836), (-0.8594, 0.5, -0.1836), (-0.8594, -0.5, -0.1836), (0.9219, 0.0, 0.0), (0.8594, 0.0, 0.1836), (0.9219, -0.5, 0.0), (0.8594, 0.0, -0.1836), (0.9219, 0.5, 0.0), (0.8594, 0.5, 0.1836), (0.8594, -0.5, 0.1836), (0.8594, -0.5, -0.1836), (0.8594, 0.5, -0.1836), (-0.6719, 0.5, 0.3359), (-0.6719, 0.0, 0.3359), (-0.6719, -0.5, 0.3359), (-0.3672, -1.0, 0.4297), (0.0, -1.0, 0.4609), (0.3672, -1.0, 0.4297), (0.6719, -0.5, 0.3359), (0.6719, 0.0, 0.3359), (0.6719, 0.5, 0.3359), (0.3672, 1.0, 0.4297), (0.0, 1.0, 0.4609), (-0.3672, 1.0, 0.4297), (-0.6719, 0.5, -0.3359), (-0.6719, 0.0, -0.3359), (-0.6719, -0.5, -0.3359), (-0.3672, -1.0, -0.4297), (0.0, -1.0, -0.4609), (0.3672, -1.0, -0.4297), (0.6719, -0.5, -0.3359), (0.6719, 0.0, -0.3359), (0.6719, 0.5, -0.3359), (0.3672, 1.0, -0.4297), (0.0, 1.0, -0.4609), (-0.3672, 1.0, -0.4297), (-0.8594, -1.0, 0.1836), (-0.9219, -1.0, 0.0), (-0.8594, -1.0, -0.1836), (0.8594, -1.0, 0.1836), (0.9219, -1.0, 0.0), (0.8594, -1.0, -0.1836), (-0.8594, 1.0, 0.1836), (-0.9219, 1.0, 0.0), (-0.8594, 1.0, -0.1836), (0.8594, 1.0, 0.1836), (0.9219, 1.0, 0.0), (0.8594, 1.0, -0.1836), (-0.6719, -1.0, 0.3359), (0.6719, -1.0, 0.3359), (-0.6719, 1.0, 0.3359), (0.6719, 1.0, 0.3359), (-0.6719, -1.0, -0.3359), (0.6719, -1.0, -0.3359), (-0.6719, 1.0, -0.3359), (0.6719, 1.0, -0.3359)], [], [(0, 64, 208, 82), (0, 82, 212, 67), (0, 67, 213, 66), (0, 66, 209, 64), (1, 65, 209, 66), (1, 66, 213, 69), (1, 69, 247, 165), (1, 165, 248, 65), (2, 67, 212, 83), (2, 83, 245, 162), (2, 162, 246, 68), (2, 68, 213, 67), (3, 69, 213, 68), (3, 68, 246, 163), (3, 163, 280, 164), (3, 164, 247, 69), (4, 70, 208, 64), (4, 64, 209, 73), (4, 73, 214, 72), (4, 72, 210, 70), (5, 71, 210, 72), (5, 72, 214, 75), (5, 75, 250, 169), (5, 169, 251, 71), (6, 73, 209, 65), (6, 65, 248, 166), (6, 166, 249, 74), (6, 74, 214, 73), (7, 75, 214, 74), (7, 74, 249, 167), (7, 167, 281, 168), (7, 168, 250, 75), (8, 76, 208, 70), (8, 70, 210, 79), (8, 79, 215, 78), (8, 78, 211, 76), (9, 77, 211, 78), (9, 78, 215, 81), (9, 81, 253, 173), (9, 173, 254, 77), (10, 79, 210, 71), (10, 71, 251, 170), (10, 170, 252, 80), (10, 80, 215, 79), (11, 81, 215, 80), (11, 80, 252, 171), (11, 171, 283, 172), (11, 172, 253, 81), (12, 82, 208, 76), (12, 76, 211, 85), (12, 85, 216, 84), (12, 84, 212, 82), (13, 83, 212, 84), (13, 84, 216, 87), (13, 87, 244, 161), (13, 161, 245, 83), (14, 85, 211, 77), (14, 77, 254, 174), (14, 174, 255, 86), (14, 86, 216, 85), (15, 87, 216, 86), (15, 86, 255, 175), (15, 175, 282, 160), (15, 160, 244, 87), (16, 88, 217, 106), (16, 106, 221, 91), (16, 91, 222, 90), (16, 90, 218, 88), (17, 89, 218, 90), (17, 90, 222, 93), (17, 93, 258, 178), (17, 178, 257, 89), (18, 91, 221, 107), (18, 107, 260, 181), (18, 181, 259, 92), (18, 92, 222, 91), (19, 93, 222, 92), (19, 92, 259, 180), (19, 180, 284, 179), (19, 179, 258, 93), (20, 94, 217, 88), (20, 88, 218, 97), (20, 97, 223, 96), (20, 96, 219, 94), (21, 95, 219, 96), (21, 96, 223, 99), (21, 99, 267, 190), (21, 190, 266, 95), (22, 97, 218, 89), (22, 89, 257, 177), (22, 177, 256, 98), (22, 98, 223, 97), (23, 99, 223, 98), (23, 98, 256, 176), (23, 176, 286, 191), (23, 191, 267, 99), (24, 100, 217, 94), (24, 94, 219, 103), (24, 103, 224, 102), (24, 102, 220, 100), (25, 101, 220, 102), (25, 102, 224, 105), (25, 105, 264, 186), (25, 186, 263, 101), (26, 103, 219, 95), (26, 95, 266, 189), (26, 189, 265, 104), (26, 104, 224, 103), (27, 105, 224, 104), (27, 104, 265, 188), (27, 188, 287, 187), (27, 187, 264, 105), (28, 106, 217, 100), (28, 100, 220, 109), (28, 109, 225, 108), (28, 108, 221, 106), (29, 107, 221, 108), (29, 108, 225, 111), (29, 111, 261, 182), (29, 182, 260, 107), (30, 109, 220, 101), (30, 101, 263, 185), (30, 185, 262, 110), (30, 110, 225, 109), (31, 111, 225, 110), (31, 110, 262, 184), (31, 184, 285, 183), (31, 183, 261, 111), (32, 112, 226, 130), (32, 130, 230, 115), (32, 115, 231, 114), (32, 114, 227, 112), (33, 113, 227, 114), (33, 114, 231, 117), (33, 117, 246, 162), (33, 162, 245, 113), (34, 115, 230, 131), (34, 131, 269, 193), (34, 193, 268, 116), (34, 116, 231, 115), (35, 117, 231, 116), (35, 116, 268, 192), (35, 192, 280, 163), (35, 163, 246, 117), (36, 118, 226, 112), (36, 112, 227, 121), (36, 121, 232, 120), (36, 120, 228, 118), (37, 119, 228, 120), (37, 120, 232, 123), (37, 123, 274, 201), (37, 201, 275, 119), (38, 121, 227, 113), (38, 113, 245, 161), (38, 161, 244, 122), (38, 122, 232, 121), (39, 123, 232, 122), (39, 122, 244, 160), (39, 160, 282, 200), (39, 200, 274, 123), (40, 124, 226, 118), (40, 118, 228, 127), (40, 127, 233, 126), (40, 126, 229, 124), (41, 125, 229, 126), (41, 126, 233, 129), (41, 129, 256, 177), (41, 177, 257, 125), (42, 127, 228, 119), (42, 119, 275, 202), (42, 202, 276, 128), (42, 128, 233, 127), (43, 129, 233, 128), (43, 128, 276, 203), (43, 203, 286, 176), (43, 176, 256, 129), (44, 130, 226, 124), (44, 124, 229, 133), (44, 133, 234, 132), (44, 132, 230, 130), (45, 131, 230, 132), (45, 132, 234, 135), (45, 135, 270, 194), (45, 194, 269, 131), (46, 133, 229, 125), (46, 125, 257, 178), (46, 178, 258, 134), (46, 134, 234, 133), (47, 135, 234, 134), (47, 134, 258, 179), (47, 179, 284, 195), (47, 195, 270, 135), (48, 136, 235, 154), (48, 154, 239, 139), (48, 139, 240, 138), (48, 138, 236, 136), (49, 137, 236, 138), (49, 138, 240, 141), (49, 141, 252, 170), (49, 170, 251, 137), (50, 139, 239, 155), (50, 155, 278, 205), (50, 205, 277, 140), (50, 140, 240, 139), (51, 141, 240, 140), (51, 140, 277, 204), (51, 204, 283, 171), (51, 171, 252, 141), (52, 142, 235, 136), (52, 136, 236, 145), (52, 145, 241, 144), (52, 144, 237, 142), (53, 143, 237, 144), (53, 144, 241, 147), (53, 147, 271, 197), (53, 197, 272, 143), (54, 145, 236, 137), (54, 137, 251, 169), (54, 169, 250, 146), (54, 146, 241, 145), (55, 147, 241, 146), (55, 146, 250, 168), (55, 168, 281, 196), (55, 196, 271, 147), (56, 148, 235, 142), (56, 142, 237, 151), (56, 151, 242, 150), (56, 150, 238, 148), (57, 149, 238, 150), (57, 150, 242, 153), (57, 153, 262, 185), (57, 185, 263, 149), (58, 151, 237, 143), (58, 143, 272, 198), (58, 198, 273, 152), (58, 152, 242, 151), (59, 153, 242, 152), (59, 152, 273, 199), (59, 199, 285, 184), (59, 184, 262, 153), (60, 154, 235, 148), (60, 148, 238, 157), (60, 157, 243, 156), (60, 156, 239, 154), (61, 155, 239, 156), (61, 156, 243, 159), (61, 159, 279, 206), (61, 206, 278, 155), (62, 157, 238, 149), (62, 149, 263, 186), (62, 186, 264, 158), (62, 158, 243, 157), (63, 159, 243, 158), (63, 158, 264, 187), (63, 187, 287, 207), (63, 207, 279, 159), (164, 280, 192, 268, 193, 269, 194, 270, 195, 284, 180, 259, 181, 260, 182, 261, 183, 285, 199, 273, 198, 272, 197, 271, 196, 281, 167, 249, 166, 248, 165, 247), (172, 283, 204, 277, 205, 278, 206, 279, 207, 287, 188, 265, 189, 266, 190, 267, 191, 286, 203, 276, 202, 275, 201, 274, 200, 282, 175, 255, 174, 254, 173, 253)])
me_plane_001.use_remesh_preserve_volume = False
me_plane_001.use_remesh_preserve_attributes = False
me_plane_001.use_mirror_vertex_groups = False
me_plane_001.update()
me_plane = bpy.data.meshes.new('Plane')
me_plane.from_pydata([(-4.768e-07, 0.0, 0.4688), (-4.768e-07, -0.5, 0.4688), (0.375, 0.0, 0.4375), (-4.768e-07, 0.5, 0.4688), (-0.375, 0.0, 0.4375), (-0.375, -0.5, 0.4375), (0.375, -0.5, 0.4375), (0.375, 0.5, 0.4375), (-0.375, 0.5, 0.4375), (-4.768e-07, 0.0, -0.4688), (-0.375, 0.0, -0.4375), (-4.768e-07, 0.5, -0.4688), (0.375, 0.0, -0.4375), (-4.768e-07, -0.5, -0.4688), (-0.375, -0.5, -0.4375), (-0.375, 0.5, -0.4375), (0.375, 0.5, -0.4375), (0.375, -0.5, -0.4375), (-0.9375, 0.0, 0.0), (-0.875, 0.0, 0.1875), (-0.9375, 0.5, 0.0), (-0.875, 0.0, -0.1875), (-0.9375, -0.5, 0.0), (-0.875, -0.5, 0.1875), (-0.875, 0.5, 0.1875), (-0.875, 0.5, -0.1875), (-0.875, -0.5, -0.1875), (0.9375, 0.0, 0.0), (0.875, 0.0, 0.1875), (0.9375, -0.5, 0.0), (0.875, 0.0, -0.1875), (0.9375, 0.5, 0.0), (0.875, 0.5, 0.1875), (0.875, -0.5, 0.1875), (0.875, -0.5, -0.1875), (0.875, 0.5, -0.1875), (-0.6875, 0.5, 0.3438), (-0.6875, 0.0, 0.3438), (-0.6875, -0.5, 0.3438), (-0.375, -1.0, 0.4375), (-4.768e-07, -1.0, 0.4688), (0.375, -1.0, 0.4375), (0.6875, -0.5, 0.3438), (0.6875, 0.0, 0.3438), (0.6875, 0.5, 0.3438), (0.375, 1.0, 0.4375), (-4.768e-07, 1.0, 0.4688), (-0.375, 1.0, 0.4375), (-0.6875, 0.5, -0.3438), (-0.6875, 0.0, -0.3438), (-0.6875, -0.5, -0.3438), (-0.375, -1.0, -0.4375), (-4.768e-07, -1.0, -0.4688), (0.375, -1.0, -0.4375), (0.6875, -0.5, -0.3438), (0.6875, 0.0, -0.3438), (0.6875, 0.5, -0.3438), (0.375, 1.0, -0.4375), (-4.768e-07, 1.0, -0.4688), (-0.375, 1.0, -0.4375), (-0.875, -1.0, 0.1875), (-0.9375, -1.0, 0.0), (-0.875, -1.0, -0.1875), (0.875, -1.0, 0.1875), (0.9375, -1.0, 0.0), (0.875, -1.0, -0.1875), (-0.875, 1.0, 0.1875), (-0.9375, 1.0, 0.0), (-0.875, 1.0, -0.1875), (0.875, 1.0, 0.1875), (0.9375, 1.0, 0.0), (0.875, 1.0, -0.1875), (-0.6875, -1.0, 0.3438), (0.6875, -1.0, 0.3438), (-0.6875, 1.0, 0.3438), (0.6875, 1.0, 0.3438), (-0.6875, -1.0, -0.3438), (0.6875, -1.0, -0.3438), (-0.6875, 1.0, -0.3438), (0.6875, 1.0, -0.3438)], [], [(0, 4, 5, 1), (1, 5, 39, 40), (4, 37, 38, 5), (5, 38, 72, 39), (0, 1, 6, 2), (2, 6, 42, 43), (1, 40, 41, 6), (6, 41, 73, 42), (0, 2, 7, 3), (3, 7, 45, 46), (2, 43, 44, 7), (7, 44, 75, 45), (0, 3, 8, 4), (4, 8, 36, 37), (3, 46, 47, 8), (8, 47, 74, 36), (9, 13, 14, 10), (10, 14, 50, 49), (13, 52, 51, 14), (14, 51, 76, 50), (9, 10, 15, 11), (11, 15, 59, 58), (10, 49, 48, 15), (15, 48, 78, 59), (9, 11, 16, 12), (12, 16, 56, 55), (11, 58, 57, 16), (16, 57, 79, 56), (9, 12, 17, 13), (13, 17, 53, 52), (12, 55, 54, 17), (17, 54, 77, 53), (18, 22, 23, 19), (19, 23, 38, 37), (22, 61, 60, 23), (23, 60, 72, 38), (18, 19, 24, 20), (20, 24, 66, 67), (19, 37, 36, 24), (24, 36, 74, 66), (18, 20, 25, 21), (21, 25, 48, 49), (20, 67, 68, 25), (25, 68, 78, 48), (18, 21, 26, 22), (22, 26, 62, 61), (21, 49, 50, 26), (26, 50, 76, 62), (27, 31, 32, 28), (28, 32, 44, 43), (31, 70, 69, 32), (32, 69, 75, 44), (27, 28, 33, 29), (29, 33, 63, 64), (28, 43, 42, 33), (33, 42, 73, 63), (27, 29, 34, 30), (30, 34, 54, 55), (29, 64, 65, 34), (34, 65, 77, 54), (27, 30, 35, 31), (31, 35, 71, 70), (30, 55, 56, 35), (35, 56, 79, 71)])
me_plane.use_remesh_preserve_volume = False
me_plane.use_remesh_preserve_attributes = False
me_plane.use_mirror_vertex_groups = False
me_plane.update()

# ---- objects
ob_plane_003 = bpy.data.objects.new('Plane.003', me_plane_003)
ob_plane_002 = bpy.data.objects.new('Plane.002', me_plane_002)
ob_plane_001 = bpy.data.objects.new('Plane.001', me_plane_001)
ob_plane = bpy.data.objects.new('Plane', me_plane)

# ---- transforms, parenting, visibility, modifiers, constraints
ob_plane_003.location = (-0.009988, -1.76, -0.08385)
ob_plane_003.scale = (0.05424, 1.0, 0.1085)
ob_plane_003.lineart.crease_threshold = 0.0
ob_plane_002.location = (0.49, -1.76, 0.4161)
ob_plane_002.scale = (0.05424, 1.0, 0.1085)
ob_plane_002.lineart.crease_threshold = 0.0
ob_plane_001.location = (-0.51, -1.761, 0.4161)
ob_plane_001.scale = (0.05424, 1.0, 0.1085)
ob_plane_001.lineart.crease_threshold = 0.0
ob_plane.location = (-0.009988, -1.76, 0.4161)
ob_plane.scale = (0.5, 1.0, 1.0)
ob_plane.lineart.crease_threshold = 0.0
_m = ob_plane.modifiers.new('Solidify', 'SOLIDIFY')
_m.nonmanifold_thickness_mode = 'FIXED'
_m.nonmanifold_merge_threshold = 0.0003

# ---- collection membership
col_collection_1.objects.link(ob_plane_003)
col_collection_1.objects.link(ob_plane_002)
col_collection_1.objects.link(ob_plane_001)
col_collection_1.objects.link(ob_plane)

# ---- scene / render settings (as saved in the file)
scene.frame_start = 1; scene.frame_end = 250; scene.frame_set(84)
scene.render.engine = 'BLENDER_EEVEE_NEXT'
scene.render.resolution_percentage = 50
scene.render.dither_intensity = 0.0
scene.cycles.use_denoising = False
scene.cycles.samples = 128
scene.cycles.sampling_pattern = 'TABULATED_SOBOL'
scene.cycles.light_sampling_threshold = 0.0
scene.cycles.use_adaptive_sampling = False
scene.cycles.use_light_tree = False
scene.cycles.blur_glossy = 0.0
scene.cycles.sample_clamp_indirect = 0.0
scene.view_settings.view_transform = 'Standard'
bpy.context.view_layer.update()

# ---- added for rendering (the .blend has no active camera and no usable light): camera, sun
cam_auto = bpy.data.cameras.new('AutoCamera')
cam_auto.lens = 50.0
cam_auto.sensor_width = 36.0
cam_auto.clip_end = 1000.0
ob_auto_camera = bpy.data.objects.new('AutoCamera', cam_auto)
scene.collection.objects.link(ob_auto_camera)
ob_auto_camera.location = (2.3033, -4.53632, 2.22616)
ob_auto_camera.rotation_euler = (1.09748, -7.21219e-08, 0.694738)
scene.camera = ob_auto_camera
light_auto_sun = bpy.data.lights.new('AutoSun', 'SUN')
light_auto_sun.energy = 3.0
light_auto_sun.angle = 0.0523599
ob_auto_sun = bpy.data.objects.new('AutoSun', light_auto_sun)
scene.collection.objects.link(ob_auto_sun)
ob_auto_sun.rotation_euler = (0.872665, 0.174533, 0.523599)
bpy.context.view_layer.update()
